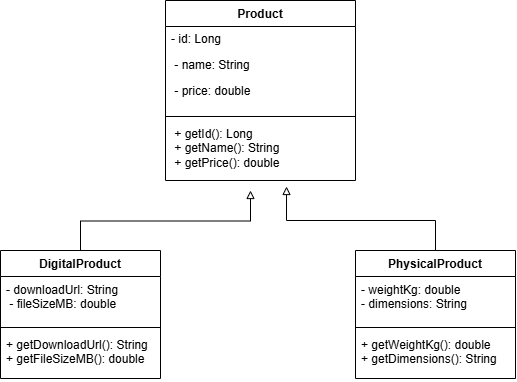

The diagram above was exported from draw.io. Its source (the exported page's mxGraphModel, read from the mxfile embedded in the PNG):
<mxGraphModel dx="774" dy="417" grid="1" gridSize="10" guides="1" tooltips="1" connect="1" arrows="1" fold="1" page="1" pageScale="1" pageWidth="850" pageHeight="1100" math="0" shadow="0">
  <root>
    <mxCell id="0" />
    <mxCell id="1" parent="0" />
    <mxCell id="5aOsLcoQdaK92JLm2eC7-1" parent="1" style="swimlane;fontStyle=1;align=center;verticalAlign=top;childLayout=stackLayout;horizontal=1;startSize=26;horizontalStack=0;resizeParent=1;resizeParentMax=0;resizeLast=0;collapsible=1;marginBottom=0;whiteSpace=wrap;html=1;" value="Product" vertex="1">
      <mxGeometry height="180" width="190" x="265" y="90" as="geometry" />
    </mxCell>
    <mxCell id="5aOsLcoQdaK92JLm2eC7-2" parent="5aOsLcoQdaK92JLm2eC7-1" style="text;strokeColor=none;fillColor=none;align=left;verticalAlign=top;spacingLeft=4;spacingRight=4;overflow=hidden;rotatable=0;points=[[0,0.5],[1,0.5]];portConstraint=eastwest;whiteSpace=wrap;html=1;" value="&lt;li style=&quot;font-family: &amp;quot;Google Sans Text&amp;quot;, sans-serif !important; line-height: 1.15 !important; margin-top: 0px !important; margin-left: 0px !important; margin-right: 0px !important;&quot;&gt;&lt;p id=&quot;p-rc_1f121f07a6acfc80-278&quot; style=&quot;line-height: 1.15 !important; margin-top: 0px !important; margin-left: 0px !important; margin-right: 0px !important;&quot;&gt;- id: Long&amp;nbsp;&lt;/p&gt;&lt;/li&gt;&lt;li style=&quot;font-family: &amp;quot;Google Sans Text&amp;quot;, sans-serif !important; line-height: 1.15 !important; margin-top: 0px !important; margin-left: 0px !important; margin-right: 0px !important;&quot;&gt;&lt;p id=&quot;p-rc_1f121f07a6acfc80-278&quot; style=&quot;line-height: 1.15 !important; margin-top: 0px !important; margin-left: 0px !important; margin-right: 0px !important;&quot;&gt;&amp;nbsp;- name: String&amp;nbsp;&lt;/p&gt;&lt;/li&gt;&lt;li style=&quot;font-family: &amp;quot;Google Sans Text&amp;quot;, sans-serif !important; line-height: 1.15 !important; margin-top: 0px !important; margin-left: 0px !important; margin-right: 0px !important;&quot;&gt;&lt;p id=&quot;p-rc_1f121f07a6acfc80-278&quot; style=&quot;line-height: 1.15 !important; margin-top: 0px !important; margin-left: 0px !important; margin-right: 0px !important;&quot;&gt;&amp;nbsp;- price: double&amp;nbsp;&lt;/p&gt;&lt;/li&gt;" vertex="1">
      <mxGeometry height="86" width="190" y="26" as="geometry" />
    </mxCell>
    <mxCell id="5aOsLcoQdaK92JLm2eC7-3" parent="5aOsLcoQdaK92JLm2eC7-1" style="line;strokeWidth=1;fillColor=none;align=left;verticalAlign=middle;spacingTop=-1;spacingLeft=3;spacingRight=3;rotatable=0;labelPosition=right;points=[];portConstraint=eastwest;strokeColor=inherit;labelPerimeter=1;" value="" vertex="1">
      <mxGeometry height="8" width="190" y="112" as="geometry" />
    </mxCell>
    <mxCell id="5aOsLcoQdaK92JLm2eC7-4" parent="5aOsLcoQdaK92JLm2eC7-1" style="text;strokeColor=none;fillColor=none;align=left;verticalAlign=top;spacingLeft=4;spacingRight=4;overflow=hidden;rotatable=0;points=[[0,0.5],[1,0.5]];portConstraint=eastwest;whiteSpace=wrap;html=1;" value="&amp;nbsp;+ getId(): Long&amp;nbsp;&lt;div&gt;&amp;nbsp;+ getName(): String&amp;nbsp;&lt;/div&gt;&lt;div&gt;&amp;nbsp;+ getPrice(): double&lt;/div&gt;" vertex="1">
      <mxGeometry height="60" width="190" y="120" as="geometry" />
    </mxCell>
    <mxCell id="5aOsLcoQdaK92JLm2eC7-5" parent="1" style="swimlane;fontStyle=1;align=center;verticalAlign=top;childLayout=stackLayout;horizontal=1;startSize=26;horizontalStack=0;resizeParent=1;resizeParentMax=0;resizeLast=0;collapsible=1;marginBottom=0;whiteSpace=wrap;html=1;" value="PhysicalProduct" vertex="1">
      <mxGeometry height="128" width="160" x="455" y="340" as="geometry" />
    </mxCell>
    <mxCell id="5aOsLcoQdaK92JLm2eC7-6" parent="5aOsLcoQdaK92JLm2eC7-5" style="text;strokeColor=none;fillColor=none;align=left;verticalAlign=top;spacingLeft=4;spacingRight=4;overflow=hidden;rotatable=0;points=[[0,0.5],[1,0.5]];portConstraint=eastwest;whiteSpace=wrap;html=1;" value="- weightKg: double&lt;br/&gt;  - dimensions: String" vertex="1">
      <mxGeometry height="47" width="160" y="26" as="geometry" />
    </mxCell>
    <mxCell id="5aOsLcoQdaK92JLm2eC7-7" parent="5aOsLcoQdaK92JLm2eC7-5" style="line;strokeWidth=1;fillColor=none;align=left;verticalAlign=middle;spacingTop=-1;spacingLeft=3;spacingRight=3;rotatable=0;labelPosition=right;points=[];portConstraint=eastwest;strokeColor=inherit;labelPerimeter=1;" value="" vertex="1">
      <mxGeometry height="8" width="160" y="73" as="geometry" />
    </mxCell>
    <mxCell id="5aOsLcoQdaK92JLm2eC7-8" parent="5aOsLcoQdaK92JLm2eC7-5" style="text;strokeColor=none;fillColor=none;align=left;verticalAlign=top;spacingLeft=4;spacingRight=4;overflow=hidden;rotatable=0;points=[[0,0.5],[1,0.5]];portConstraint=eastwest;whiteSpace=wrap;html=1;" value=" + getWeightKg(): double&lt;br/&gt;  + getDimensions(): String" vertex="1">
      <mxGeometry height="47" width="160" y="81" as="geometry" />
    </mxCell>
    <mxCell id="5aOsLcoQdaK92JLm2eC7-15" edge="1" parent="1" source="5aOsLcoQdaK92JLm2eC7-9" style="edgeStyle=orthogonalEdgeStyle;rounded=0;orthogonalLoop=1;jettySize=auto;html=1;exitX=0.5;exitY=0;exitDx=0;exitDy=0;defaultLabelBackgroundColor=page;endArrow=block;endFill=0;">
      <mxGeometry relative="1" as="geometry">
        <mxPoint x="350" y="280" as="targetPoint" />
      </mxGeometry>
    </mxCell>
    <mxCell id="5aOsLcoQdaK92JLm2eC7-9" parent="1" style="swimlane;fontStyle=1;align=center;verticalAlign=top;childLayout=stackLayout;horizontal=1;startSize=26;horizontalStack=0;resizeParent=1;resizeParentMax=0;resizeLast=0;collapsible=1;marginBottom=0;whiteSpace=wrap;html=1;" value="DigitalProduct" vertex="1">
      <mxGeometry height="128" width="160" x="100" y="340" as="geometry" />
    </mxCell>
    <mxCell id="5aOsLcoQdaK92JLm2eC7-10" parent="5aOsLcoQdaK92JLm2eC7-9" style="text;strokeColor=none;fillColor=none;align=left;verticalAlign=top;spacingLeft=4;spacingRight=4;overflow=hidden;rotatable=0;points=[[0,0.5],[1,0.5]];portConstraint=eastwest;whiteSpace=wrap;html=1;" value=" - downloadUrl: String&amp;nbsp;&lt;div&gt;&amp;nbsp;- fileSizeMB: double&lt;/div&gt;" vertex="1">
      <mxGeometry height="47" width="160" y="26" as="geometry" />
    </mxCell>
    <mxCell id="5aOsLcoQdaK92JLm2eC7-11" parent="5aOsLcoQdaK92JLm2eC7-9" style="line;strokeWidth=1;fillColor=none;align=left;verticalAlign=middle;spacingTop=-1;spacingLeft=3;spacingRight=3;rotatable=0;labelPosition=right;points=[];portConstraint=eastwest;strokeColor=inherit;labelPerimeter=1;" value="" vertex="1">
      <mxGeometry height="8" width="160" y="73" as="geometry" />
    </mxCell>
    <mxCell id="5aOsLcoQdaK92JLm2eC7-12" parent="5aOsLcoQdaK92JLm2eC7-9" style="text;strokeColor=none;fillColor=none;align=left;verticalAlign=top;spacingLeft=4;spacingRight=4;overflow=hidden;rotatable=0;points=[[0,0.5],[1,0.5]];portConstraint=eastwest;whiteSpace=wrap;html=1;" value=" + getDownloadUrl(): String&lt;br/&gt;  + getFileSizeMB(): double" vertex="1">
      <mxGeometry height="47" width="160" y="81" as="geometry" />
    </mxCell>
    <mxCell id="5aOsLcoQdaK92JLm2eC7-16" edge="1" parent="1" source="5aOsLcoQdaK92JLm2eC7-5" style="edgeStyle=orthogonalEdgeStyle;rounded=0;orthogonalLoop=1;jettySize=auto;html=1;exitX=0.5;exitY=0;exitDx=0;exitDy=0;entryX=0.637;entryY=1.1;entryDx=0;entryDy=0;entryPerimeter=0;defaultLabelBackgroundColor=page;endArrow=block;endFill=0;" target="5aOsLcoQdaK92JLm2eC7-4">
      <mxGeometry relative="1" as="geometry">
        <Array as="points">
          <mxPoint x="535" y="310" />
          <mxPoint x="386" y="310" />
        </Array>
      </mxGeometry>
    </mxCell>
  </root>
</mxGraphModel>